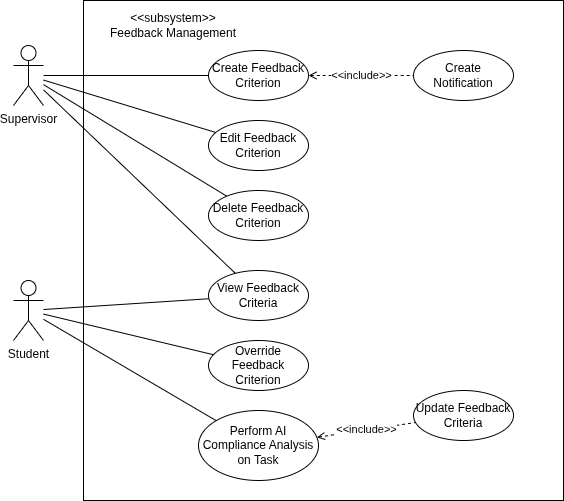

The diagram above was exported from draw.io. Its source (the exported page's mxGraphModel, read from the mxfile embedded in the PNG):
<mxGraphModel dx="872" dy="528" grid="1" gridSize="10" guides="1" tooltips="1" connect="1" arrows="1" fold="1" page="1" pageScale="1" pageWidth="850" pageHeight="1100" math="0" shadow="0">
  <root>
    <mxCell id="0" />
    <mxCell id="1" parent="0" />
    <mxCell id="Oi3BNju9lXzk03gmtxsI-2" value="" style="rounded=0;whiteSpace=wrap;html=1;" parent="1" vertex="1">
      <mxGeometry x="200" y="20" width="480" height="500" as="geometry" />
    </mxCell>
    <mxCell id="Oi3BNju9lXzk03gmtxsI-3" value="&amp;lt;&amp;lt;subsystem&amp;gt;&amp;gt;&lt;br&gt;Feedback Management" style="text;html=1;strokeColor=none;fillColor=none;align=center;verticalAlign=middle;whiteSpace=wrap;rounded=0;" parent="1" vertex="1">
      <mxGeometry x="210" y="30" width="160" height="30" as="geometry" />
    </mxCell>
    <mxCell id="Oi3BNju9lXzk03gmtxsI-4" value="Student" style="shape=umlActor;verticalLabelPosition=bottom;verticalAlign=top;html=1;outlineConnect=0;" parent="1" vertex="1">
      <mxGeometry x="130" y="300" width="30" height="60" as="geometry" />
    </mxCell>
    <mxCell id="Oi3BNju9lXzk03gmtxsI-30" value="" style="endArrow=none;html=1;rounded=0;" parent="1" source="Oi3BNju9lXzk03gmtxsI-4" target="5k4kijR5MMlflxJo_Tip-15" edge="1">
      <mxGeometry width="50" height="50" relative="1" as="geometry">
        <mxPoint x="170" y="485" as="sourcePoint" />
        <mxPoint x="326.7794742813526" y="602.8594987333827" as="targetPoint" />
      </mxGeometry>
    </mxCell>
    <mxCell id="tY854ESTS0s7TBEpiiIz-1" value="Supervisor" style="shape=umlActor;verticalLabelPosition=bottom;verticalAlign=top;html=1;outlineConnect=0;" parent="1" vertex="1">
      <mxGeometry x="130" y="65" width="30" height="60" as="geometry" />
    </mxCell>
    <mxCell id="tY854ESTS0s7TBEpiiIz-2" value="Create Feedback Criterion" style="ellipse;whiteSpace=wrap;html=1;" parent="1" vertex="1">
      <mxGeometry x="325" y="70" width="100" height="50" as="geometry" />
    </mxCell>
    <mxCell id="tY854ESTS0s7TBEpiiIz-3" value="" style="endArrow=none;html=1;rounded=0;" parent="1" source="tY854ESTS0s7TBEpiiIz-1" target="tY854ESTS0s7TBEpiiIz-2" edge="1">
      <mxGeometry width="50" height="50" relative="1" as="geometry">
        <mxPoint x="200" y="134.12212311378255" as="sourcePoint" />
        <mxPoint x="336" y="219.1" as="targetPoint" />
      </mxGeometry>
    </mxCell>
    <mxCell id="5k4kijR5MMlflxJo_Tip-15" value="View Feedback Criteria" style="ellipse;whiteSpace=wrap;html=1;" parent="1" vertex="1">
      <mxGeometry x="325" y="290" width="100" height="50" as="geometry" />
    </mxCell>
    <mxCell id="5k4kijR5MMlflxJo_Tip-19" value="Edit Feedback Criterion" style="ellipse;whiteSpace=wrap;html=1;" parent="1" vertex="1">
      <mxGeometry x="325" y="140" width="100" height="50" as="geometry" />
    </mxCell>
    <mxCell id="5k4kijR5MMlflxJo_Tip-24" value="&amp;lt;&amp;lt;include&amp;gt;&amp;gt;" style="endArrow=none;endSize=12;html=1;rounded=0;endFill=0;startArrow=open;startFill=0;dashed=1;" parent="1" source="tY854ESTS0s7TBEpiiIz-2" target="KCLTCZ9ddLCF775XVrAj-4" edge="1">
      <mxGeometry width="160" relative="1" as="geometry">
        <mxPoint x="810" y="190" as="sourcePoint" />
        <mxPoint x="590" y="120" as="targetPoint" />
      </mxGeometry>
    </mxCell>
    <mxCell id="enPtCYCJUM-C_obJIfR5-2" value="" style="endArrow=none;html=1;rounded=0;" parent="1" source="tY854ESTS0s7TBEpiiIz-1" target="5k4kijR5MMlflxJo_Tip-19" edge="1">
      <mxGeometry width="50" height="50" relative="1" as="geometry">
        <mxPoint x="200" y="90" as="sourcePoint" />
        <mxPoint x="365" y="90" as="targetPoint" />
      </mxGeometry>
    </mxCell>
    <mxCell id="enPtCYCJUM-C_obJIfR5-4" value="Delete Feedback Criterion" style="ellipse;whiteSpace=wrap;html=1;" parent="1" vertex="1">
      <mxGeometry x="325" y="210" width="100" height="50" as="geometry" />
    </mxCell>
    <mxCell id="enPtCYCJUM-C_obJIfR5-6" value="" style="endArrow=none;html=1;rounded=0;" parent="1" source="tY854ESTS0s7TBEpiiIz-1" target="enPtCYCJUM-C_obJIfR5-4" edge="1">
      <mxGeometry width="50" height="50" relative="1" as="geometry">
        <mxPoint x="250" y="130" as="sourcePoint" />
        <mxPoint x="422" y="182" as="targetPoint" />
      </mxGeometry>
    </mxCell>
    <mxCell id="KCLTCZ9ddLCF775XVrAj-3" value="" style="endArrow=none;html=1;rounded=0;" parent="1" source="tY854ESTS0s7TBEpiiIz-1" target="5k4kijR5MMlflxJo_Tip-15" edge="1">
      <mxGeometry width="50" height="50" relative="1" as="geometry">
        <mxPoint x="240" y="150" as="sourcePoint" />
        <mxPoint x="423" y="262" as="targetPoint" />
      </mxGeometry>
    </mxCell>
    <mxCell id="KCLTCZ9ddLCF775XVrAj-4" value="Create Notification" style="ellipse;whiteSpace=wrap;html=1;" parent="1" vertex="1">
      <mxGeometry x="530" y="70" width="100" height="50" as="geometry" />
    </mxCell>
    <mxCell id="KCLTCZ9ddLCF775XVrAj-8" value="Override Feedback Criterion" style="ellipse;whiteSpace=wrap;html=1;" parent="1" vertex="1">
      <mxGeometry x="325" y="360" width="100" height="50" as="geometry" />
    </mxCell>
    <mxCell id="KCLTCZ9ddLCF775XVrAj-12" value="" style="endArrow=none;html=1;rounded=0;" parent="1" source="Oi3BNju9lXzk03gmtxsI-4" target="KCLTCZ9ddLCF775XVrAj-8" edge="1">
      <mxGeometry width="50" height="50" relative="1" as="geometry">
        <mxPoint x="230" y="331" as="sourcePoint" />
        <mxPoint x="395" y="320" as="targetPoint" />
      </mxGeometry>
    </mxCell>
    <mxCell id="KCLTCZ9ddLCF775XVrAj-13" value="Perform AI Compliance Analysis on Task" style="ellipse;whiteSpace=wrap;html=1;" parent="1" vertex="1">
      <mxGeometry x="315" y="430" width="120" height="70" as="geometry" />
    </mxCell>
    <mxCell id="KCLTCZ9ddLCF775XVrAj-14" value="Update Feedback Criteria" style="ellipse;whiteSpace=wrap;html=1;" parent="1" vertex="1">
      <mxGeometry x="530" y="410" width="100" height="50" as="geometry" />
    </mxCell>
    <mxCell id="KCLTCZ9ddLCF775XVrAj-15" value="" style="endArrow=none;html=1;rounded=0;" parent="1" source="Oi3BNju9lXzk03gmtxsI-4" target="KCLTCZ9ddLCF775XVrAj-13" edge="1">
      <mxGeometry width="50" height="50" relative="1" as="geometry">
        <mxPoint x="290" y="350" as="sourcePoint" />
        <mxPoint x="460" y="390" as="targetPoint" />
      </mxGeometry>
    </mxCell>
    <mxCell id="KCLTCZ9ddLCF775XVrAj-16" value="&amp;lt;&amp;lt;include&amp;gt;&amp;gt;" style="endArrow=none;endSize=12;html=1;rounded=0;endFill=0;startArrow=open;startFill=0;dashed=1;" parent="1" source="KCLTCZ9ddLCF775XVrAj-13" target="KCLTCZ9ddLCF775XVrAj-14" edge="1">
      <mxGeometry width="160" relative="1" as="geometry">
        <mxPoint x="590" y="210" as="sourcePoint" />
        <mxPoint x="590" y="160" as="targetPoint" />
      </mxGeometry>
    </mxCell>
  </root>
</mxGraphModel>